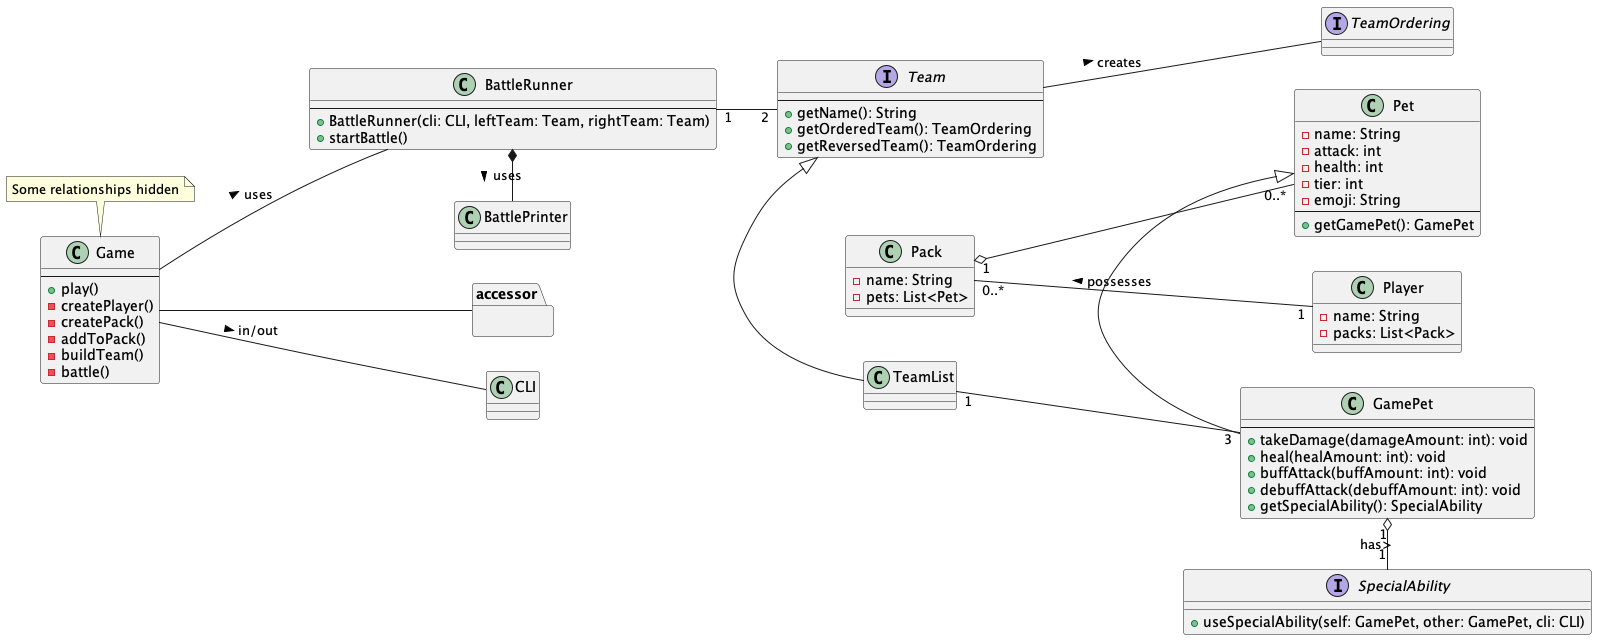

The diagram above was rendered by PlantUML. Its source (embedded in the PNG):
@startuml

left to right direction

class Player {
    - name: String
    - packs: List<Pack>
}

class Pack {
    - name: String
    - pets: List<Pet>
}

class Pet {
    - name: String
    - attack: int
    - health: int
    - tier: int
    - emoji: String
    --
    + getGamePet(): GamePet
}

class GamePet {
    --
    + takeDamage(damageAmount: int): void
    + heal(healAmount: int): void
    + buffAttack(buffAmount: int): void
    + debuffAttack(debuffAmount: int): void
    + getSpecialAbility(): SpecialAbility
}

interface SpecialAbility {
    + useSpecialAbility(self: GamePet, other: GamePet, cli: CLI)
}

' interface PetGenerator {
'     --
'     + getRandomPet(): Pet
' }

' class PetService {
'     --
'     + getRandomPet(): Pet
'     + getResponseFromAPI(): String
' }

' class PetProxy {
'     - petService: PetService
'     --
'     + getRandomPet(): Pet
' }

interface Team {
    --
    + getName(): String
    + getOrderedTeam(): TeamOrdering
    + getReversedTeam(): TeamOrdering
}

'interface List<GamePet> {}

'class ArrayList<GamePet> {}

class TeamList {
}

class BattleRunner {
    --
    + BattleRunner(cli: CLI, leftTeam: Team, rightTeam: Team)
    + startBattle()
}

class BattlePrinter {
}

interface TeamOrdering {
}

class Game {
    --
    + play()
    - createPlayer()
    - createPack()
    - addToPack()
    - buildTeam()
    - battle()
}

class CLI {
}

package accessor{}

Game -- accessor
Game -- CLI : > in/out
Game -- BattleRunner: > uses

note top of Game
    Some relationships hidden
end note


'Player "1" -- "0..*" Pack: possesses >
Pack "0..*" -- "1" Player: possesses <
Pack "1" o-- "0..*" Pet
' Pet "1..*" -left- "1" PetGenerator : < generates

' PetGenerator <|- PetProxy
' PetGenerator <|- PetService 
' PetProxy "1" *-- "1" PetService 

'Game --> PetGenerator: > uses
Pet <|- GamePet
GamePet "1" o- "1" SpecialAbility: has>
'ArrayList "1" -- "3" GamePet
TeamList "1" -- "3" GamePet

' Maybe this list stuff shouldn't be here
'List <|- Team
'List <|- ArrayList
'ArrayList <|- TeamList
Team <|- TeamList
Team -- TeamOrdering : > creates

BattleRunner *- BattlePrinter : > uses
BattleRunner "1" -- "2" Team

@enduml